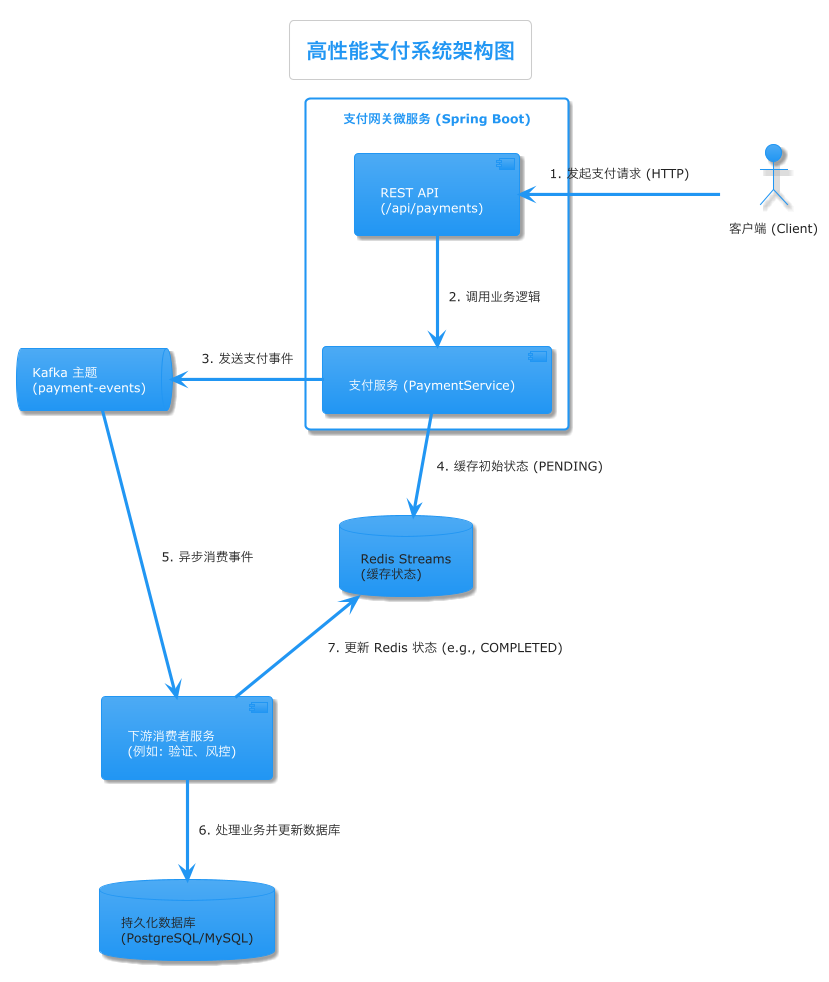

The diagram above was rendered by PlantUML. Its source (embedded in the PNG):
@startuml
!theme materia

title 高性能支付系统架构图

actor "客户端 (Client)" as client

rectangle "支付网关微服务 (Spring Boot)" as gateway {
    component "REST API\n(/api/payments)" as api
    component "支付服务 (PaymentService)" as service
}

queue "Kafka 主题\n(payment-events)" as kafka
database "Redis Streams\n(缓存状态)" as redis
database "持久化数据库\n(PostgreSQL/MySQL)" as db

component "下游消费者服务\n(例如: 验证、风控)" as consumers

client -right-> api : 1. 发起支付请求 (HTTP)
api -down-> service : 2. 调用业务逻辑

service -right-> kafka : 3. 发送支付事件
service -down-> redis : 4. 缓存初始状态 (PENDING)

kafka -right-> consumers : 5. 异步消费事件

consumers -down-> db : 6. 处理业务并更新数据库
consumers -up-> redis : 7. 更新 Redis 状态 (e.g., COMPLETED)

@enduml